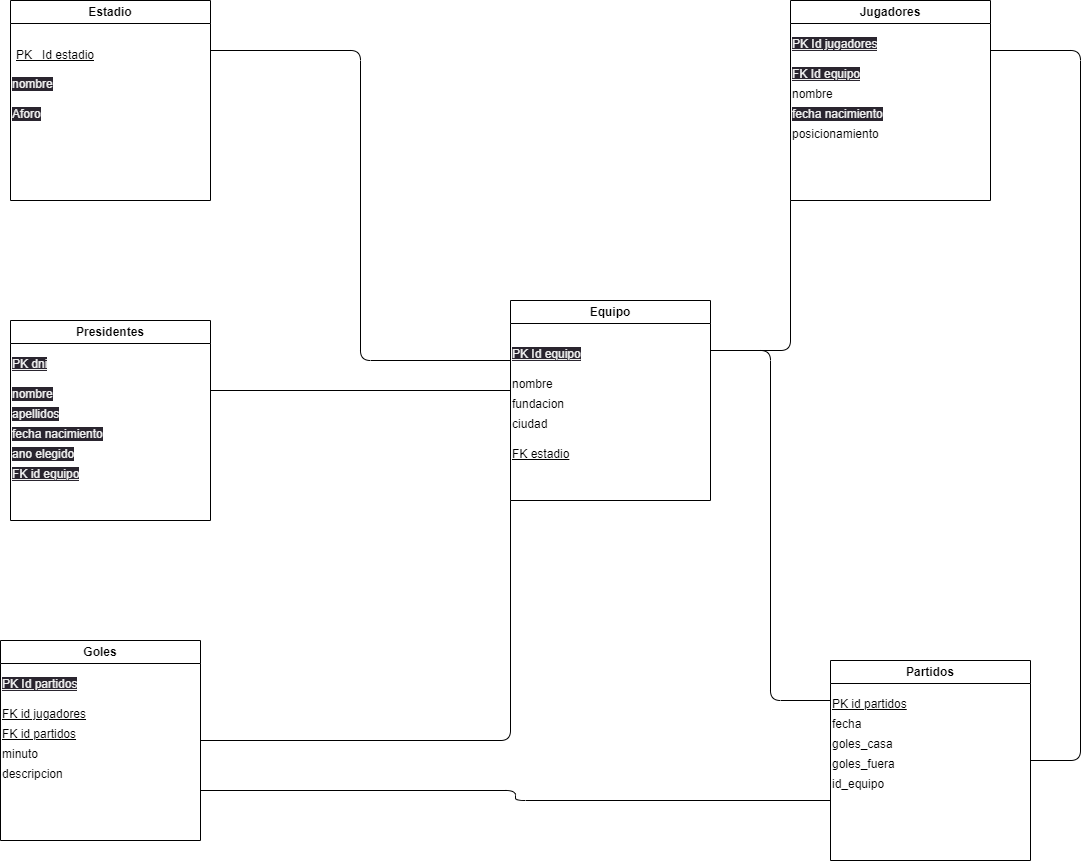

The diagram above was exported from draw.io. Its source (the exported page's mxGraphModel, read from the mxfile embedded in the PNG):
<mxGraphModel dx="2263" dy="974" grid="1" gridSize="10" guides="1" tooltips="1" connect="1" arrows="1" fold="1" page="1" pageScale="1" pageWidth="850" pageHeight="1100" math="0" shadow="0">
  <root>
    <mxCell id="0" />
    <mxCell id="1" parent="0" />
    <mxCell id="516" value="Estadio&lt;br&gt;" style="swimlane;whiteSpace=wrap;html=1;" parent="1" vertex="1">
      <mxGeometry x="-150" y="240" width="200" height="200" as="geometry" />
    </mxCell>
    <mxCell id="522" value="&lt;u&gt;PK&amp;nbsp; &amp;nbsp;Id estadio&lt;/u&gt;" style="text;strokeColor=none;fillColor=none;align=left;verticalAlign=middle;spacingLeft=4;spacingRight=4;overflow=hidden;points=[[0,0.5],[1,0.5]];portConstraint=eastwest;rotatable=0;whiteSpace=wrap;html=1;" parent="516" vertex="1">
      <mxGeometry y="40" width="175" height="30" as="geometry" />
    </mxCell>
    <mxCell id="523" value="&lt;span style=&quot;color: rgb(240, 240, 240); font-family: Helvetica; font-size: 12px; font-style: normal; font-variant-ligatures: normal; font-variant-caps: normal; font-weight: 400; letter-spacing: normal; orphans: 2; text-align: left; text-indent: 0px; text-transform: none; widows: 2; word-spacing: 0px; -webkit-text-stroke-width: 0px; background-color: rgb(42, 37, 47); text-decoration-thickness: initial; text-decoration-style: initial; text-decoration-color: initial; float: none; display: inline !important;&quot;&gt;nombre&lt;/span&gt;" style="text;whiteSpace=wrap;html=1;" parent="516" vertex="1">
      <mxGeometry y="70" width="110" height="40" as="geometry" />
    </mxCell>
    <mxCell id="524" value="&lt;span style=&quot;color: rgb(240, 240, 240); font-family: Helvetica; font-size: 12px; font-style: normal; font-variant-ligatures: normal; font-variant-caps: normal; font-weight: 400; letter-spacing: normal; orphans: 2; text-align: left; text-indent: 0px; text-transform: none; widows: 2; word-spacing: 0px; -webkit-text-stroke-width: 0px; background-color: rgb(42, 37, 47); text-decoration-thickness: initial; text-decoration-style: initial; text-decoration-color: initial; float: none; display: inline !important;&quot;&gt;Aforo&lt;/span&gt;" style="text;whiteSpace=wrap;html=1;" parent="516" vertex="1">
      <mxGeometry y="100" width="110" height="40" as="geometry" />
    </mxCell>
    <mxCell id="517" value="Equipo" style="swimlane;whiteSpace=wrap;html=1;" parent="1" vertex="1">
      <mxGeometry x="350" y="540" width="200" height="200" as="geometry" />
    </mxCell>
    <mxCell id="525" value="&lt;span style=&quot;color: rgb(240, 240, 240); font-family: Helvetica; font-size: 12px; font-style: normal; font-variant-ligatures: normal; font-variant-caps: normal; font-weight: 400; letter-spacing: normal; orphans: 2; text-align: left; text-indent: 0px; text-transform: none; widows: 2; word-spacing: 0px; -webkit-text-stroke-width: 0px; background-color: rgb(42, 37, 47); text-decoration-thickness: initial; text-decoration-style: initial; text-decoration-color: initial; float: none; display: inline !important;&quot;&gt;&lt;u&gt;PK Id equipo&lt;/u&gt;&lt;/span&gt;" style="text;whiteSpace=wrap;html=1;" parent="517" vertex="1">
      <mxGeometry y="40" width="110" height="40" as="geometry" />
    </mxCell>
    <mxCell id="526" value="nombre" style="text;whiteSpace=wrap;html=1;" parent="517" vertex="1">
      <mxGeometry y="70" width="110" height="40" as="geometry" />
    </mxCell>
    <mxCell id="527" value="fundacion" style="text;whiteSpace=wrap;html=1;" parent="517" vertex="1">
      <mxGeometry y="90" width="110" height="40" as="geometry" />
    </mxCell>
    <mxCell id="528" value="ciudad" style="text;whiteSpace=wrap;html=1;" parent="517" vertex="1">
      <mxGeometry y="110" width="110" height="40" as="geometry" />
    </mxCell>
    <mxCell id="529" value="&lt;u&gt;FK estadio&lt;/u&gt;" style="text;whiteSpace=wrap;html=1;" parent="517" vertex="1">
      <mxGeometry y="140" width="110" height="40" as="geometry" />
    </mxCell>
    <mxCell id="518" value="Presidentes" style="swimlane;whiteSpace=wrap;html=1;" parent="1" vertex="1">
      <mxGeometry x="-150" y="560" width="200" height="200" as="geometry" />
    </mxCell>
    <mxCell id="530" value="&lt;span style=&quot;color: rgb(240, 240, 240); font-family: Helvetica; font-size: 12px; font-style: normal; font-variant-ligatures: normal; font-variant-caps: normal; font-weight: 400; letter-spacing: normal; orphans: 2; text-align: left; text-indent: 0px; text-transform: none; widows: 2; word-spacing: 0px; -webkit-text-stroke-width: 0px; background-color: rgb(42, 37, 47); text-decoration-thickness: initial; text-decoration-style: initial; text-decoration-color: initial; float: none; display: inline !important;&quot;&gt;&lt;u&gt;PK dni&lt;/u&gt;&lt;/span&gt;" style="text;whiteSpace=wrap;html=1;" parent="518" vertex="1">
      <mxGeometry y="30" width="110" height="40" as="geometry" />
    </mxCell>
    <mxCell id="531" value="&lt;span style=&quot;color: rgb(240, 240, 240); font-family: Helvetica; font-size: 12px; font-style: normal; font-variant-ligatures: normal; font-variant-caps: normal; font-weight: 400; letter-spacing: normal; orphans: 2; text-align: left; text-indent: 0px; text-transform: none; widows: 2; word-spacing: 0px; -webkit-text-stroke-width: 0px; background-color: rgb(42, 37, 47); text-decoration-thickness: initial; text-decoration-style: initial; text-decoration-color: initial; float: none; display: inline !important;&quot;&gt;nombre&lt;/span&gt;" style="text;whiteSpace=wrap;html=1;" parent="518" vertex="1">
      <mxGeometry y="60" width="110" height="40" as="geometry" />
    </mxCell>
    <mxCell id="532" value="&lt;span style=&quot;color: rgb(240, 240, 240); font-family: Helvetica; font-size: 12px; font-style: normal; font-variant-ligatures: normal; font-variant-caps: normal; font-weight: 400; letter-spacing: normal; orphans: 2; text-align: left; text-indent: 0px; text-transform: none; widows: 2; word-spacing: 0px; -webkit-text-stroke-width: 0px; background-color: rgb(42, 37, 47); text-decoration-thickness: initial; text-decoration-style: initial; text-decoration-color: initial; float: none; display: inline !important;&quot;&gt;apellidos&lt;/span&gt;" style="text;whiteSpace=wrap;html=1;" parent="518" vertex="1">
      <mxGeometry y="80" width="110" height="40" as="geometry" />
    </mxCell>
    <mxCell id="533" value="&lt;span style=&quot;color: rgb(240, 240, 240); font-family: Helvetica; font-size: 12px; font-style: normal; font-variant-ligatures: normal; font-variant-caps: normal; font-weight: 400; letter-spacing: normal; orphans: 2; text-align: left; text-indent: 0px; text-transform: none; widows: 2; word-spacing: 0px; -webkit-text-stroke-width: 0px; background-color: rgb(42, 37, 47); text-decoration-thickness: initial; text-decoration-style: initial; text-decoration-color: initial; float: none; display: inline !important;&quot;&gt;fecha nacimiento&lt;/span&gt;" style="text;whiteSpace=wrap;html=1;" parent="518" vertex="1">
      <mxGeometry y="100" width="110" height="40" as="geometry" />
    </mxCell>
    <mxCell id="534" value="&lt;span style=&quot;color: rgb(240, 240, 240); font-family: Helvetica; font-size: 12px; font-style: normal; font-variant-ligatures: normal; font-variant-caps: normal; font-weight: 400; letter-spacing: normal; orphans: 2; text-align: left; text-indent: 0px; text-transform: none; widows: 2; word-spacing: 0px; -webkit-text-stroke-width: 0px; background-color: rgb(42, 37, 47); text-decoration-thickness: initial; text-decoration-style: initial; text-decoration-color: initial; float: none; display: inline !important;&quot;&gt;&lt;u&gt;FK id equipo&lt;/u&gt;&lt;/span&gt;" style="text;whiteSpace=wrap;html=1;" parent="518" vertex="1">
      <mxGeometry y="140" width="110" height="40" as="geometry" />
    </mxCell>
    <mxCell id="535" value="&lt;span style=&quot;color: rgb(240, 240, 240); font-family: Helvetica; font-size: 12px; font-style: normal; font-variant-ligatures: normal; font-variant-caps: normal; font-weight: 400; letter-spacing: normal; orphans: 2; text-align: left; text-indent: 0px; text-transform: none; widows: 2; word-spacing: 0px; -webkit-text-stroke-width: 0px; background-color: rgb(42, 37, 47); text-decoration-thickness: initial; text-decoration-style: initial; text-decoration-color: initial; float: none; display: inline !important;&quot;&gt;ano elegido&lt;/span&gt;" style="text;whiteSpace=wrap;html=1;" parent="518" vertex="1">
      <mxGeometry y="120" width="110" height="40" as="geometry" />
    </mxCell>
    <mxCell id="519" value="Partidos" style="swimlane;whiteSpace=wrap;html=1;" parent="1" vertex="1">
      <mxGeometry x="670" y="900" width="200" height="200" as="geometry" />
    </mxCell>
    <mxCell id="542" value="&lt;u&gt;PK id partidos&lt;br&gt;&lt;/u&gt;" style="text;whiteSpace=wrap;html=1;" parent="519" vertex="1">
      <mxGeometry y="30" width="110" height="40" as="geometry" />
    </mxCell>
    <mxCell id="543" value="fecha" style="text;whiteSpace=wrap;html=1;" parent="519" vertex="1">
      <mxGeometry y="50" width="110" height="40" as="geometry" />
    </mxCell>
    <mxCell id="544" value="goles_casa" style="text;whiteSpace=wrap;html=1;" parent="519" vertex="1">
      <mxGeometry y="70" width="110" height="40" as="geometry" />
    </mxCell>
    <mxCell id="545" value="goles_fuera" style="text;whiteSpace=wrap;html=1;" parent="519" vertex="1">
      <mxGeometry y="90" width="110" height="40" as="geometry" />
    </mxCell>
    <mxCell id="546" value="id_equipo" style="text;whiteSpace=wrap;html=1;" parent="519" vertex="1">
      <mxGeometry y="110" width="110" height="40" as="geometry" />
    </mxCell>
    <mxCell id="520" value="Goles" style="swimlane;whiteSpace=wrap;html=1;" parent="1" vertex="1">
      <mxGeometry x="-160" y="880" width="200" height="200" as="geometry" />
    </mxCell>
    <mxCell id="537" value="&lt;span style=&quot;color: rgb(240, 240, 240); font-family: Helvetica; font-size: 12px; font-style: normal; font-variant-ligatures: normal; font-variant-caps: normal; font-weight: 400; letter-spacing: normal; orphans: 2; text-align: left; text-indent: 0px; text-transform: none; widows: 2; word-spacing: 0px; -webkit-text-stroke-width: 0px; background-color: rgb(42, 37, 47); text-decoration-thickness: initial; text-decoration-style: initial; text-decoration-color: initial; float: none; display: inline !important;&quot;&gt;&lt;u&gt;PK Id partidos&lt;/u&gt;&lt;/span&gt;" style="text;whiteSpace=wrap;html=1;" parent="520" vertex="1">
      <mxGeometry y="30" width="110" height="40" as="geometry" />
    </mxCell>
    <mxCell id="538" value="&lt;u&gt;FK id jugadores&lt;/u&gt;" style="text;whiteSpace=wrap;html=1;" parent="520" vertex="1">
      <mxGeometry y="60" width="110" height="40" as="geometry" />
    </mxCell>
    <mxCell id="539" value="&lt;u&gt;FK id partidos&lt;br&gt;&lt;br&gt;&lt;/u&gt;" style="text;whiteSpace=wrap;html=1;" parent="520" vertex="1">
      <mxGeometry y="80" width="110" height="40" as="geometry" />
    </mxCell>
    <mxCell id="540" value="minuto" style="text;whiteSpace=wrap;html=1;" parent="520" vertex="1">
      <mxGeometry y="100" width="110" height="40" as="geometry" />
    </mxCell>
    <mxCell id="541" value="descripcion" style="text;whiteSpace=wrap;html=1;" parent="520" vertex="1">
      <mxGeometry y="120" width="110" height="40" as="geometry" />
    </mxCell>
    <mxCell id="521" value="Jugadores" style="swimlane;whiteSpace=wrap;html=1;" parent="1" vertex="1">
      <mxGeometry x="630" y="240" width="200" height="200" as="geometry" />
    </mxCell>
    <mxCell id="547" value="&lt;span style=&quot;color: rgb(240, 240, 240); font-family: Helvetica; font-size: 12px; font-style: normal; font-variant-ligatures: normal; font-variant-caps: normal; font-weight: 400; letter-spacing: normal; orphans: 2; text-align: left; text-indent: 0px; text-transform: none; widows: 2; word-spacing: 0px; -webkit-text-stroke-width: 0px; background-color: rgb(42, 37, 47); text-decoration-thickness: initial; text-decoration-style: initial; text-decoration-color: initial; float: none; display: inline !important;&quot;&gt;&lt;u&gt;PK Id jugadores&lt;/u&gt;&lt;/span&gt;" style="text;whiteSpace=wrap;html=1;" parent="521" vertex="1">
      <mxGeometry y="30" width="110" height="40" as="geometry" />
    </mxCell>
    <mxCell id="548" value="&lt;span style=&quot;color: rgb(240, 240, 240); font-family: Helvetica; font-size: 12px; font-style: normal; font-variant-ligatures: normal; font-variant-caps: normal; font-weight: 400; letter-spacing: normal; orphans: 2; text-align: left; text-indent: 0px; text-transform: none; widows: 2; word-spacing: 0px; -webkit-text-stroke-width: 0px; background-color: rgb(42, 37, 47); text-decoration-thickness: initial; text-decoration-style: initial; text-decoration-color: initial; float: none; display: inline !important;&quot;&gt;&lt;u&gt;FK Id equipo&lt;/u&gt;&lt;/span&gt;" style="text;whiteSpace=wrap;html=1;" parent="521" vertex="1">
      <mxGeometry y="60" width="110" height="40" as="geometry" />
    </mxCell>
    <mxCell id="549" value="nombre" style="text;whiteSpace=wrap;html=1;" parent="521" vertex="1">
      <mxGeometry y="80" width="110" height="40" as="geometry" />
    </mxCell>
    <mxCell id="550" value="&lt;span style=&quot;color: rgb(240, 240, 240); font-family: Helvetica; font-size: 12px; font-style: normal; font-variant-ligatures: normal; font-variant-caps: normal; font-weight: 400; letter-spacing: normal; orphans: 2; text-align: left; text-indent: 0px; text-transform: none; widows: 2; word-spacing: 0px; -webkit-text-stroke-width: 0px; background-color: rgb(42, 37, 47); text-decoration-thickness: initial; text-decoration-style: initial; text-decoration-color: initial; float: none; display: inline !important;&quot;&gt;fecha nacimiento&lt;/span&gt;" style="text;whiteSpace=wrap;html=1;" parent="521" vertex="1">
      <mxGeometry y="100" width="110" height="40" as="geometry" />
    </mxCell>
    <mxCell id="551" value="posicionamiento" style="text;whiteSpace=wrap;html=1;" parent="521" vertex="1">
      <mxGeometry y="120" width="110" height="40" as="geometry" />
    </mxCell>
    <mxCell id="552" value="" style="endArrow=none;html=1;edgeStyle=orthogonalEdgeStyle;entryX=0;entryY=0.5;entryDx=0;entryDy=0;exitX=1;exitY=0.25;exitDx=0;exitDy=0;" parent="1" source="516" target="525" edge="1">
      <mxGeometry width="50" height="50" relative="1" as="geometry">
        <mxPoint x="200" y="520" as="sourcePoint" />
        <mxPoint x="250" y="470" as="targetPoint" />
      </mxGeometry>
    </mxCell>
    <mxCell id="553" value="" style="endArrow=none;html=1;entryX=0;entryY=0;entryDx=0;entryDy=0;" parent="1" target="527" edge="1">
      <mxGeometry width="50" height="50" relative="1" as="geometry">
        <mxPoint x="50" y="630" as="sourcePoint" />
        <mxPoint x="350" y="610" as="targetPoint" />
      </mxGeometry>
    </mxCell>
    <mxCell id="554" value="" style="endArrow=none;html=1;edgeStyle=orthogonalEdgeStyle;entryX=0;entryY=1;entryDx=0;entryDy=0;" parent="1" source="520" target="517" edge="1">
      <mxGeometry width="50" height="50" relative="1" as="geometry">
        <mxPoint x="200" y="770" as="sourcePoint" />
        <mxPoint x="340" y="720" as="targetPoint" />
      </mxGeometry>
    </mxCell>
    <mxCell id="555" value="" style="endArrow=none;html=1;edgeStyle=orthogonalEdgeStyle;exitX=1;exitY=0.25;exitDx=0;exitDy=0;entryX=0;entryY=0.25;entryDx=0;entryDy=0;" parent="1" source="517" target="542" edge="1">
      <mxGeometry width="50" height="50" relative="1" as="geometry">
        <mxPoint x="570" y="770" as="sourcePoint" />
        <mxPoint x="620" y="720" as="targetPoint" />
      </mxGeometry>
    </mxCell>
    <mxCell id="556" value="" style="endArrow=none;html=1;edgeStyle=orthogonalEdgeStyle;entryX=0;entryY=1;entryDx=0;entryDy=0;" parent="1" target="521" edge="1">
      <mxGeometry width="50" height="50" relative="1" as="geometry">
        <mxPoint x="550" y="590" as="sourcePoint" />
        <mxPoint x="600" y="540" as="targetPoint" />
      </mxGeometry>
    </mxCell>
    <mxCell id="557" value="" style="endArrow=none;html=1;edgeStyle=orthogonalEdgeStyle;exitX=1;exitY=0.75;exitDx=0;exitDy=0;entryX=0;entryY=0.75;entryDx=0;entryDy=0;" edge="1" parent="1" source="520" target="546">
      <mxGeometry width="50" height="50" relative="1" as="geometry">
        <mxPoint x="80" y="1050" as="sourcePoint" />
        <mxPoint x="130" y="1000" as="targetPoint" />
      </mxGeometry>
    </mxCell>
    <mxCell id="558" value="" style="endArrow=none;html=1;edgeStyle=orthogonalEdgeStyle;exitX=1;exitY=0.5;exitDx=0;exitDy=0;entryX=1;entryY=0.25;entryDx=0;entryDy=0;" edge="1" parent="1" source="519" target="521">
      <mxGeometry width="50" height="50" relative="1" as="geometry">
        <mxPoint x="970" y="970" as="sourcePoint" />
        <mxPoint x="1020" y="920" as="targetPoint" />
        <Array as="points">
          <mxPoint x="920" y="1000" />
          <mxPoint x="920" y="290" />
        </Array>
      </mxGeometry>
    </mxCell>
  </root>
</mxGraphModel>